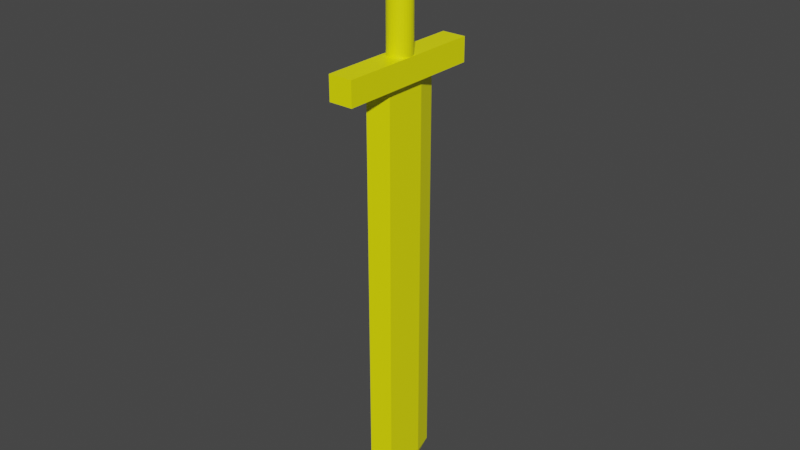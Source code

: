 # Source: Sword.blend  (saved by Blender 3.2.14; exported with 4.5.12 LTS)
import bpy
from mathutils import Matrix  # noqa: F401  (used for matrix-valued properties, if any)

bpy.ops.wm.read_factory_settings(use_empty=True)
scene = bpy.context.scene
scene.name = 'Scene'

# ---- collections
col_collection = bpy.data.collections.new('Collection'); scene.collection.children.link(col_collection)

# ---- materials (node trees are filled in below, after node groups)
mat_material = bpy.data.materials.new('Material')
mat_material.alpha_threshold = 0.0
mat_material.use_transparent_shadow = False
mat_material.line_color = (0.0, 0.0, 0.0, 1.0)

# ---- material node trees
mat_material.use_nodes = True; mat_material.node_tree.nodes.clear()
_N = mat_material.node_tree.nodes; _L = mat_material.node_tree.links
n0 = _N.new('ShaderNodeOutputMaterial'); n0.name = 'Material Output'; n0.location = (300, 300)
n1 = _N.new('ShaderNodeBsdfPrincipled'); n1.name = 'Principled BSDF'; n1.location = (10, 300)
n1.distribution = 'GGX'
n1.subsurface_method = 'RANDOM_WALK_SKIN'
n1.inputs[0].default_value = (1.0, 1.0, 0.0, 1.0)
n1.inputs[2].default_value = 0.4
n1.inputs[3].default_value = 1.45
n1.inputs[27].default_value = (0.0, 0.0, 0.0, 1.0)
n1.inputs[28].default_value = 1.0
_L.new(n1.outputs[0], n0.inputs[0])
n0.is_active_output = True

# ---- world
world_world = bpy.data.worlds.new('World'); scene.world = world_world
world_world.use_nodes = True; world_world.node_tree.nodes.clear()
_N = world_world.node_tree.nodes; _L = world_world.node_tree.links
n0 = _N.new('ShaderNodeOutputWorld'); n0.name = 'World Output'; n0.location = (300, 300)
n1 = _N.new('ShaderNodeBackground'); n1.name = 'Background'; n1.location = (10, 300)
n1.inputs[0].default_value = (0.05088, 0.05088, 0.05088, 1.0)
_L.new(n1.outputs[0], n0.inputs[0])
n0.is_active_output = True
world_world.color = (0.05088, 0.05088, 0.05088)
world_world.use_sun_shadow = False
world_world.sun_shadow_jitter_overblur = 0.0

# ---- meshes
me_cube_002 = bpy.data.meshes.new('Cube.002')
me_cube_002.from_pydata([(-1.0, -1.0, -1.0), (-1.107, 0.4471, 9.842), (1.107, 0.4471, 9.842), (-1.107, 0.4386, 9.299), (-1.0, -1.0, 1.0), (-0.5353, -0.2828, -34.65), (1.107, 0.4386, 9.299), (-1.107, 0.4131, 8.776), (-1.0, 1.0, -1.0), (1.107, 0.4131, 8.776), (-1.0, 1.0, 1.0), (-1.107, 0.3718, 8.295), (1.107, 0.3718, 8.295), (-1.107, 0.3162, 7.873), (-0.5353, 0.2828, -34.65), (1.107, 0.3162, 7.873), (1.0, -1.0, -1.0), (-1.107, 0.2484, 7.527), (1.107, 0.2484, 7.527), (1.0, -1.0, 1.0), (-1.107, 0.1711, 7.27), (0.5353, -0.2828, -34.65), (1.107, 0.1711, 7.27), (1.0, 1.0, -1.0), (-1.107, 0.08723, 7.111), (1.107, 0.08723, 7.111), (1.0, 1.0, 1.0), (-1.107, -1.955e-08, 7.058), (0.5353, 0.2828, -34.65), (1.107, -1.955e-08, 7.058), (-1.107, -0.08723, 7.111), (0.0, -0.5826, -34.65), (1.107, -0.08723, 7.111), (0.0, 0.5826, -34.65), (-1.107, -0.1711, 7.27), (1.107, -0.1711, 7.27), (-1.107, -0.2484, 7.527), (0.0, 0.0, -37.55), (1.107, -0.2484, 7.527), (0.0, 0.5826, -1.0), (0.5353, -0.2828, -1.0), (-1.107, -0.3162, 7.873), (1.107, -0.3162, 7.873), (1.0, -7.021e-09, 0.6784), (-1.107, -0.3718, 8.295), (1.107, -0.3718, 8.295), (0.5353, 0.2828, -1.0), (-1.107, -0.4131, 8.776), (-0.5353, -0.2828, -1.0), (1.107, -0.4131, 8.776), (-0.5353, 0.2828, -1.0), (-1.107, -0.4386, 9.299), (1.107, -0.4386, 9.299), (-1.107, -0.4471, 9.842), (0.0, -0.5826, -1.0), (1.107, -0.4471, 9.842), (-1.107, -0.4386, 10.38), (1.107, -0.4386, 10.38), (-1.107, -0.4131, 10.91), (1.107, -0.4131, 10.91), (-1.107, -0.3718, 11.39), (1.107, -0.3718, 11.39), (-1.107, -0.3162, 11.81), (1.107, -0.3162, 11.81), (-1.107, -0.2484, 12.16), (1.107, -0.2484, 12.16), (-1.107, -0.1711, 12.41), (1.107, -0.1711, 12.41), (-1.107, -0.08723, 12.57), (-1.0, 1.915e-09, 0.6784), (1.107, -0.08723, 12.57), (-1.107, 5.332e-09, 12.63), (1.107, 5.332e-09, 12.63), (-1.107, 0.08723, 12.57), (1.107, 0.08723, 12.57), (-1.107, 0.1711, 12.41), (1.107, 0.1711, 12.41), (-1.107, 0.2484, 12.16), (-1.0, 1.915e-09, 1.0), (1.107, 0.2484, 12.16), (1.0, -7.021e-09, 1.0), (-1.107, 0.3162, 11.81), (-0.9808, -0.03133, 1.0), (1.107, 0.3162, 11.81), (-0.9808, 0.03133, 1.0), (-1.107, 0.3718, 11.39), (-0.9239, -0.06146, 1.0), (1.107, 0.3718, 11.39), (-0.7071, 0.1136, 1.0), (-1.107, 0.4131, 10.91), (-0.8315, -0.08923, 1.0), (1.107, 0.4131, 10.91), (-1.107, 0.4386, 10.38), (-0.8315, 0.08923, 1.0), (-0.9239, 0.06146, 1.0), (1.107, 0.4386, 10.38), (-0.7071, -0.1136, 1.0), (-0.3827, -0.1484, 1.0), (-0.3827, 0.1484, 1.0), (-0.5556, -0.1335, 1.0), (-0.5556, 0.1335, 1.0), (-0.1951, 0.1575, 1.0), (-0.1951, -0.1575, 1.0), (0.0, 0.1606, 1.0), (-8.742e-08, -0.1606, 1.0), (0.1951, 0.1575, 1.0), (0.1951, -0.1575, 1.0), (0.3827, 0.1484, 1.0), (0.3827, -0.1484, 1.0), (0.5556, -0.1335, 1.0), (0.5556, 0.1335, 1.0), (0.7071, -0.1136, 1.0), (0.9239, 0.06146, 1.0), (0.8315, -0.08923, 1.0), (0.8315, 0.08923, 1.0), (0.9239, -0.06146, 1.0), (0.9808, 0.03133, 1.0), (0.9808, -0.03133, 1.0), (0.7071, 0.1136, 1.0), (0.0, 0.1606, 7.25), (0.1951, 0.1575, 7.244), (0.3827, 0.1484, 7.227), (0.5556, 0.1335, 7.199), (0.7071, 0.1136, 7.161), (0.8315, 0.08923, 7.115), (0.8381, 0.08723, 7.111), (0.9239, 0.06146, 7.095), (0.9808, 0.03133, 7.077), (1.0, -7.021e-09, 7.058), (1.0, -1.955e-08, 7.058), (0.9808, -0.03133, 7.077), (0.9239, -0.06146, 7.095), (0.8381, -0.08723, 7.111), (0.8315, -0.08923, 7.115), (0.7071, -0.1136, 7.161), (0.5556, -0.1335, 7.199), (0.3827, -0.1484, 7.227), (0.1951, -0.1575, 7.244), (-8.742e-08, -0.1606, 7.25), (-0.1951, -0.1575, 7.244), (-0.3827, -0.1484, 7.227), (-0.5556, -0.1335, 7.199), (-0.7071, -0.1136, 7.161), (-0.8315, -0.08923, 7.115), (-0.8381, -0.08723, 7.111), (-0.9239, -0.06146, 7.095), (-0.9808, -0.03133, 7.077), (-1.0, -1.955e-08, 7.058), (-1.0, 1.915e-09, 7.058), (-0.9808, 0.03133, 7.077), (-0.9239, 0.06146, 7.095), (-0.8381, 0.08723, 7.111), (-0.8315, 0.08923, 7.115), (-0.7071, 0.1136, 7.161), (-0.5556, 0.1335, 7.199), (-0.3827, 0.1484, 7.227), (-0.1951, 0.1575, 7.244)], [], [(78, 10, 69), (69, 10, 8, 0, 4, 78), (8, 10, 26, 23), (43, 19, 16, 23, 26, 80), (19, 43, 80), (16, 19, 4, 0), (48, 0, 8, 50), (39, 50, 8, 23, 16, 0, 48, 54, 40, 46), (82, 78, 4, 19, 80, 117, 115, 113, 111, 109, 108, 106, 104, 102, 97, 99, 96, 90, 86), (116, 80, 26, 10, 78, 84, 94, 93, 88, 100, 98, 101, 103, 105, 107, 110, 118, 114, 112), (48, 5, 31, 54), (33, 14, 50, 39), (28, 33, 39, 46), (54, 31, 21, 40), (14, 5, 48, 50), (40, 21, 28, 46), (37, 21, 31), (37, 31, 5), (37, 5, 14), (37, 14, 33), (37, 28, 21), (37, 33, 28), (105, 103, 119, 120), (107, 105, 120, 121), (110, 107, 121, 122), (118, 110, 122, 123), (114, 118, 123, 124), (112, 114, 124, 125, 126), (116, 112, 126, 127), (128, 80, 116, 127), (130, 117, 80, 128, 129), (131, 115, 117, 130), (133, 113, 115, 131, 132), (134, 111, 113, 133), (135, 109, 111, 134), (136, 108, 109, 135), (137, 106, 108, 136), (138, 104, 106, 137), (139, 102, 104, 138), (140, 97, 102, 139), (141, 99, 97, 140), (142, 96, 99, 141), (143, 90, 96, 142), (145, 86, 90, 143, 144), (146, 82, 86, 145), (78, 82, 146, 147, 148), (84, 78, 148, 149), (94, 84, 149, 150), (93, 94, 150, 151, 152), (88, 93, 152, 153), (100, 88, 153, 154), (98, 100, 154, 155), (101, 98, 155, 156), (103, 101, 156, 119), (1, 2, 6, 3), (3, 6, 9, 7), (7, 9, 12, 11), (11, 12, 15, 13), (13, 15, 18, 17), (17, 18, 22, 20), (20, 22, 25, 125, 124, 123, 122, 121, 120, 119, 156, 155, 154, 153, 152, 151, 24), (125, 25, 29, 129, 128, 127, 126), (148, 147, 27, 24, 151, 150, 149), (129, 29, 32, 132, 131, 130), (144, 30, 27, 147, 146, 145), (32, 35, 34, 30, 144, 143, 142, 141, 140, 139, 138, 137, 136, 135, 134, 133, 132), (34, 35, 38, 36), (36, 38, 42, 41), (41, 42, 45, 44), (44, 45, 49, 47), (47, 49, 52, 51), (51, 52, 55, 53), (53, 55, 57, 56), (56, 57, 59, 58), (58, 59, 61, 60), (60, 61, 63, 62), (62, 63, 65, 64), (64, 65, 67, 66), (66, 67, 70, 68), (68, 70, 72, 71), (71, 72, 74, 73), (73, 74, 76, 75), (75, 76, 79, 77), (77, 79, 83, 81), (81, 83, 87, 85), (85, 87, 91, 89), (35, 32, 29, 25, 22, 18, 15, 12, 9, 6, 2, 95, 91, 87, 83, 79, 76, 74, 72, 70, 67, 65, 63, 61, 59, 57, 55, 52, 49, 45, 42, 38), (89, 91, 95, 92), (92, 95, 2, 1), (92, 1, 3, 7, 11, 13, 17, 20, 24, 27, 30, 34, 36, 41, 44, 47, 51, 53, 56, 58, 60, 62, 64, 66, 68, 71, 73, 75, 77, 81, 85, 89)])
_uv = me_cube_002.uv_layers.new(name='UVMap')
_uv.uv.foreach_set('vector', [0.625, 0.125, 0.625, 0.25, 0.5848, 0.125, 0.5848, 0.125, 0.625, 0.25, 0.375, 0.25, 0.375, 0.0, 0.625, 0.0, 0.625, 0.125, 0.375, 0.25, 0.625, 0.25, 0.625, 0.5, 0.375, 0.5, 0.5848, 0.625, 0.625, 0.75, 0.375, 0.75, 0.375, 0.5, 0.625, 0.5, 0.625, 0.625, 0.625, 0.75, 0.5848, 0.625, 0.625, 0.625, 0.375, 0.75, 0.625, 0.75, 0.625, 1.0, 0.375, 1.0, 0.1831, 0.6604, 0.125, 0.75, 0.125, 0.5, 0.1831, 0.5896, 0.25, 0.5522, 0.1831, 0.5896, 0.125, 0.5, 0.375, 0.5, 0.375, 0.75, 0.125, 0.75, 0.1831, 0.6604, 0.25, 0.6978, 0.3169, 0.6604, 0.3169, 0.5896, 0.8726, 0.6289, 0.875, 0.625, 0.875, 0.75, 0.625, 0.75, 0.625, 0.625, 0.6274, 0.6289, 0.6345, 0.6327, 0.6461, 0.6362, 0.6616, 0.6392, 0.6806, 0.6417, 0.7022, 0.6435, 0.7256, 0.6447, 0.75, 0.6451, 0.7744, 0.6447, 0.7978, 0.6435, 0.8194, 0.6417, 0.8384, 0.6392, 0.8539, 0.6362, 0.8655, 0.6327, 0.6274, 0.6211, 0.625, 0.625, 0.625, 0.5, 0.875, 0.5, 0.875, 0.625, 0.8726, 0.6211, 0.8655, 0.6173, 0.8539, 0.6138, 0.8384, 0.6108, 0.8194, 0.6083, 0.7978, 0.6065, 0.7744, 0.6053, 0.75, 0.6049, 0.7256, 0.6053, 0.7022, 0.6065, 0.6806, 0.6083, 0.6616, 0.6108, 0.6461, 0.6138, 0.6345, 0.6173, 0.3788, 0.0, 0.625, 0.0, 0.625, 0.0, 0.3788, 0.0, 0.625, 0.25, 0.625, 0.25, 0.3788, 0.25, 0.3788, 0.25, 0.625, 0.5, 0.625, 0.5, 0.3788, 0.5, 0.3788, 0.5, 0.3788, 0.75, 0.625, 0.75, 0.625, 0.75, 0.3788, 0.75, 0.625, 0.25, 0.625, 0.0, 0.3788, 0.0, 0.3788, 0.25, 0.3788, 0.75, 0.625, 0.75, 0.625, 0.5, 0.3788, 0.5, 0.625, 0.75, 0.625, 0.75, 0.625, 0.75, 0.625, 0.0, 0.625, 0.0, 0.625, 0.0, 0.625, 0.25, 0.625, 0.0, 0.625, 0.25, 0.625, 0.25, 0.625, 0.25, 0.625, 0.25, 0.625, 0.75, 0.625, 0.5, 0.625, 0.75, 0.625, 0.5, 0.625, 0.5, 0.625, 0.5, 0.9688, 0.9768, 1.0, 0.9768, 1.0, 0.5268, 0.9688, 0.5272, 0.9375, 0.9768, 0.9688, 0.9768, 0.9688, 0.5272, 0.9375, 0.5285, 0.9062, 0.9768, 0.9375, 0.9768, 0.9375, 0.5285, 0.9062, 0.5305, 0.875, 0.9768, 0.9062, 0.9768, 0.9062, 0.5305, 0.875, 0.5332, 0.8438, 0.9768, 0.875, 0.9768, 0.875, 0.5332, 0.8438, 0.5365, 0.8125, 0.9768, 0.8438, 0.9768, 0.8438, 0.5365, 0.8415, 0.5368, 0.8125, 0.5379, 0.7812, 0.9768, 0.8125, 0.9768, 0.8125, 0.5379, 0.7812, 0.5393, 0.75, 0.5406, 0.75, 0.9768, 0.7812, 0.9768, 0.7812, 0.5393, 0.7188, 0.5393, 0.7188, 0.9768, 0.75, 0.9768, 0.75, 0.5406, 0.75, 0.5406, 0.6875, 0.5379, 0.6875, 0.9768, 0.7188, 0.9768, 0.7188, 0.5393, 0.6562, 0.5365, 0.6562, 0.9768, 0.6875, 0.9768, 0.6875, 0.5379, 0.6585, 0.5368, 0.625, 0.5332, 0.625, 0.9768, 0.6562, 0.9768, 0.6562, 0.5365, 0.5938, 0.5305, 0.5938, 0.9768, 0.625, 0.9768, 0.625, 0.5332, 0.5625, 0.5285, 0.5625, 0.9768, 0.5938, 0.9768, 0.5938, 0.5305, 0.5312, 0.5272, 0.5312, 0.9768, 0.5625, 0.9768, 0.5625, 0.5285, 0.5, 0.5268, 0.5, 0.9768, 0.5312, 0.9768, 0.5312, 0.5272, 0.4688, 0.5272, 0.4688, 0.9768, 0.5, 0.9768, 0.5, 0.5268, 0.4375, 0.5285, 0.4375, 0.9768, 0.4688, 0.9768, 0.4688, 0.5272, 0.4063, 0.5305, 0.4062, 0.9768, 0.4375, 0.9768, 0.4375, 0.5285, 0.375, 0.5332, 0.375, 0.9768, 0.4062, 0.9768, 0.4063, 0.5305, 0.3438, 0.5365, 0.3438, 0.9768, 0.375, 0.9768, 0.375, 0.5332, 0.3125, 0.5379, 0.3125, 0.9768, 0.3438, 0.9768, 0.3438, 0.5365, 0.3415, 0.5368, 0.2812, 0.5393, 0.2812, 0.9768, 0.3125, 0.9768, 0.3125, 0.5379, 0.25, 0.9768, 0.2812, 0.9768, 0.2812, 0.5393, 0.25, 0.5406, 0.25, 0.5406, 0.2188, 0.9768, 0.25, 0.9768, 0.25, 0.5406, 0.2188, 0.5393, 0.1875, 0.9768, 0.2188, 0.9768, 0.2188, 0.5393, 0.1875, 0.5379, 0.1562, 0.9768, 0.1875, 0.9768, 0.1875, 0.5379, 0.1585, 0.5368, 0.1562, 0.5365, 0.125, 0.9768, 0.1562, 0.9768, 0.1562, 0.5365, 0.125, 0.5332, 0.09375, 0.9768, 0.125, 0.9768, 0.125, 0.5332, 0.09375, 0.5305, 0.0625, 0.9768, 0.09375, 0.9768, 0.09375, 0.5305, 0.0625, 0.5285, 0.03125, 0.9768, 0.0625, 0.9768, 0.0625, 0.5285, 0.03125, 0.5272, 0.0, 0.9768, 0.03125, 0.9768, 0.03125, 0.5272, 0.0, 0.5268, 1.0, 0.5, 1.0, 1.0, 0.9688, 1.0, 0.9688, 0.5, 0.9688, 0.5, 0.9688, 1.0, 0.9375, 1.0, 0.9375, 0.5, 0.9375, 0.5, 0.9375, 1.0, 0.9062, 1.0, 0.9062, 0.5, 0.9062, 0.5, 0.9062, 1.0, 0.875, 1.0, 0.875, 0.5, 0.875, 0.5, 0.875, 1.0, 0.8438, 1.0, 0.8438, 0.5, 0.8438, 0.5, 0.8438, 1.0, 0.8125, 1.0, 0.8125, 0.5, 0.8125, 0.5, 0.8125, 1.0, 0.7812, 1.0, 0.7812, 0.9392, 0.782, 0.9377, 0.7911, 0.9097, 0.7985, 0.8754, 0.804, 0.8364, 0.8074, 0.7941, 0.8086, 0.75, 0.8074, 0.7059, 0.804, 0.6636, 0.7985, 0.6246, 0.7911, 0.5903, 0.782, 0.5623, 0.7812, 0.5608, 0.7812, 0.5, 0.7812, 0.9392, 0.7812, 1.0, 0.75, 1.0, 0.75, 0.9758, 0.75, 0.9758, 0.7612, 0.9715, 0.772, 0.9586, 0.75, 0.5242, 0.75, 0.5242, 0.75, 0.5, 0.7812, 0.5, 0.7812, 0.5608, 0.772, 0.5414, 0.7612, 0.5285, 0.75, 0.9758, 0.75, 1.0, 0.7188, 1.0, 0.7188, 0.9392, 0.728, 0.9586, 0.7388, 0.9715, 0.7188, 0.5608, 0.7188, 0.5, 0.75, 0.5, 0.75, 0.5242, 0.7388, 0.5285, 0.728, 0.5414, 0.7188, 1.0, 0.6875, 1.0, 0.6875, 0.5, 0.7188, 0.5, 0.7188, 0.5608, 0.718, 0.5623, 0.7089, 0.5903, 0.7015, 0.6246, 0.696, 0.6636, 0.6926, 0.7059, 0.6914, 0.75, 0.6926, 0.7941, 0.696, 0.8364, 0.7015, 0.8754, 0.7089, 0.9097, 0.718, 0.9377, 0.7188, 0.9392, 0.6875, 0.5, 0.6875, 1.0, 0.6562, 1.0, 0.6562, 0.5, 0.6562, 0.5, 0.6562, 1.0, 0.625, 1.0, 0.625, 0.5, 0.625, 0.5, 0.625, 1.0, 0.5938, 1.0, 0.5938, 0.5, 0.5938, 0.5, 0.5938, 1.0, 0.5625, 1.0, 0.5625, 0.5, 0.5625, 0.5, 0.5625, 1.0, 0.5312, 1.0, 0.5312, 0.5, 0.5312, 0.5, 0.5312, 1.0, 0.5, 1.0, 0.5, 0.5, 0.5, 0.5, 0.5, 1.0, 0.4688, 1.0, 0.4688, 0.5, 0.4688, 0.5, 0.4688, 1.0, 0.4375, 1.0, 0.4375, 0.5, 0.4375, 0.5, 0.4375, 1.0, 0.4062, 1.0, 0.4062, 0.5, 0.4062, 0.5, 0.4062, 1.0, 0.375, 1.0, 0.375, 0.5, 0.375, 0.5, 0.375, 1.0, 0.3438, 1.0, 0.3438, 0.5, 0.3438, 0.5, 0.3438, 1.0, 0.3125, 1.0, 0.3125, 0.5, 0.3125, 0.5, 0.3125, 1.0, 0.2812, 1.0, 0.2812, 0.5, 0.2812, 0.5, 0.2812, 1.0, 0.25, 1.0, 0.25, 0.5, 0.25, 0.5, 0.25, 1.0, 0.2188, 1.0, 0.2188, 0.5, 0.2188, 0.5, 0.2188, 1.0, 0.1875, 1.0, 0.1875, 0.5, 0.1875, 0.5, 0.1875, 1.0, 0.1562, 1.0, 0.1562, 0.5, 0.1562, 0.5, 0.1562, 1.0, 0.125, 1.0, 0.125, 0.5, 0.125, 0.5, 0.125, 1.0, 0.09375, 1.0, 0.09375, 0.5, 0.09375, 0.5, 0.09375, 1.0, 0.0625, 1.0, 0.0625, 0.5, 0.02827, 0.1582, 0.01461, 0.2032, 0.01, 0.25, 0.01461, 0.2968, 0.02827, 0.3418, 0.05045, 0.3833, 0.08029, 0.4197, 0.1167, 0.4496, 0.3418, 0.4717, 0.2968, 0.4854, 0.25, 0.49, 0.2968, 0.4854, 0.3418, 0.4717, 0.1167, 0.4496, 0.08029, 0.4197, 0.05045, 0.3833, 0.02827, 0.3418, 0.01461, 0.2968, 0.01, 0.25, 0.01461, 0.2032, 0.02827, 0.1582, 0.05045, 0.1167, 0.08029, 0.08029, 0.1167, 0.05045, 0.1582, 0.02827, 0.2032, 0.01461, 0.25, 0.01, 0.2032, 0.01461, 0.1582, 0.02827, 0.1167, 0.05045, 0.08029, 0.08029, 0.05045, 0.1167, 0.0625, 0.5, 0.0625, 1.0, 0.03125, 1.0, 0.03125, 0.5, 0.03125, 0.5, 0.03125, 1.0, 0.0, 1.0, 0.0, 0.5, 0.7032, 0.4854, 0.75, 0.49, 0.7032, 0.4854, 0.8418, 0.4717, 0.8833, 0.4496, 0.9197, 0.4197, 0.9496, 0.3833, 0.9717, 0.3418, 0.9854, 0.2968, 0.99, 0.25, 0.9854, 0.2032, 0.9717, 0.1582, 0.9496, 0.1167, 0.9197, 0.08029, 0.8833, 0.05045, 0.8418, 0.02827, 0.7968, 0.01461, 0.75, 0.01, 0.7968, 0.01461, 0.8418, 0.02827, 0.8833, 0.05045, 0.9197, 0.08029, 0.9496, 0.1167, 0.9717, 0.1582, 0.9854, 0.2032, 0.99, 0.25, 0.9854, 0.2968, 0.9717, 0.3418, 0.9496, 0.3833, 0.9197, 0.4197, 0.8833, 0.4496, 0.8418, 0.4717])
me_cube_002.materials.append(mat_material)
me_cube_002.update()

# ---- objects
ob_cube_001 = bpy.data.objects.new('Cube.001', me_cube_002)

# ---- transforms, parenting, visibility, modifiers, constraints
ob_cube_001.location = (0.0, 0.0, 2.62)
ob_cube_001.scale = (1.0, 6.226, 1.0)

# ---- collection membership
col_collection.objects.link(ob_cube_001)

# ---- scene / render settings (as saved in the file)
scene.frame_start = 1; scene.frame_end = 250; scene.frame_set(1)
scene.render.engine = 'BLENDER_EEVEE_NEXT'
scene.cycles.sampling_pattern = 'TABULATED_SOBOL'
scene.cycles.use_light_tree = False
scene.view_settings.view_transform = 'Filmic'
bpy.context.view_layer.update()

# ---- added for rendering (the .blend has no active camera and no usable light): camera, sun
cam_auto = bpy.data.cameras.new('AutoCamera')
cam_auto.lens = 50.0
cam_auto.sensor_width = 36.0
cam_auto.clip_end = 1000.0
ob_auto_camera = bpy.data.objects.new('AutoCamera', cam_auto)
scene.collection.objects.link(ob_auto_camera)
ob_auto_camera.location = (47.8744, -57.4493, 28.458)
ob_auto_camera.rotation_euler = (1.09748, -7.21219e-08, 0.694738)
scene.camera = ob_auto_camera
light_auto_sun = bpy.data.lights.new('AutoSun', 'SUN')
light_auto_sun.energy = 3.0
light_auto_sun.angle = 0.0523599
ob_auto_sun = bpy.data.objects.new('AutoSun', light_auto_sun)
scene.collection.objects.link(ob_auto_sun)
ob_auto_sun.rotation_euler = (0.872665, 0.174533, 0.523599)
bpy.context.view_layer.update()
